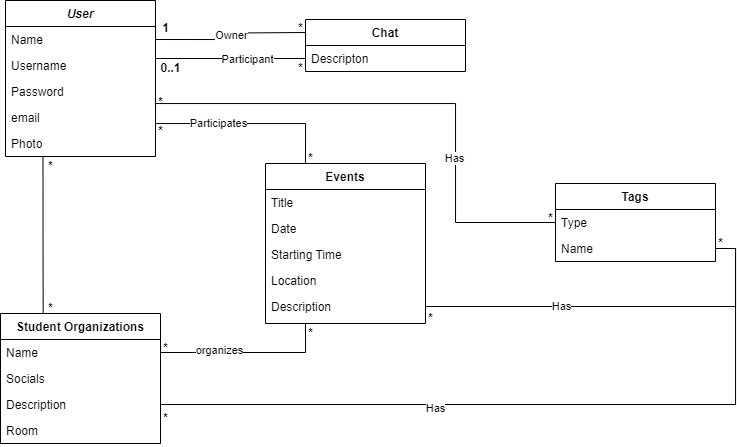

The diagram above was exported from draw.io. Its source (the exported page's mxGraphModel, read from the mxfile embedded in the PNG):
<mxGraphModel dx="899" dy="365" grid="1" gridSize="10" guides="1" tooltips="1" connect="1" arrows="1" fold="1" page="1" pageScale="1" pageWidth="827" pageHeight="1169" math="0" shadow="0">
  <root>
    <mxCell id="WIyWlLk6GJQsqaUBKTNV-0" />
    <mxCell id="WIyWlLk6GJQsqaUBKTNV-1" parent="WIyWlLk6GJQsqaUBKTNV-0" />
    <mxCell id="CV_VPUUu-9JUHmupEOgZ-4" style="edgeStyle=orthogonalEdgeStyle;rounded=0;orthogonalLoop=1;jettySize=auto;html=1;exitX=0.25;exitY=1;exitDx=0;exitDy=0;endArrow=none;endFill=0;" parent="WIyWlLk6GJQsqaUBKTNV-1" source="zkfFHV4jXpPFQw0GAbJ--0" edge="1">
      <mxGeometry relative="1" as="geometry">
        <mxPoint x="97.66666666666663" y="430" as="targetPoint" />
      </mxGeometry>
    </mxCell>
    <mxCell id="zkfFHV4jXpPFQw0GAbJ--0" value="User" style="swimlane;fontStyle=3;align=center;verticalAlign=top;childLayout=stackLayout;horizontal=1;startSize=26;horizontalStack=0;resizeParent=1;resizeLast=0;collapsible=1;marginBottom=0;rounded=0;shadow=0;strokeWidth=1;" parent="WIyWlLk6GJQsqaUBKTNV-1" vertex="1">
      <mxGeometry x="60" y="117" width="150" height="156" as="geometry">
        <mxRectangle x="230" y="140" width="160" height="26" as="alternateBounds" />
      </mxGeometry>
    </mxCell>
    <mxCell id="zkfFHV4jXpPFQw0GAbJ--1" value="Name" style="text;align=left;verticalAlign=top;spacingLeft=4;spacingRight=4;overflow=hidden;rotatable=0;points=[[0,0.5],[1,0.5]];portConstraint=eastwest;" parent="zkfFHV4jXpPFQw0GAbJ--0" vertex="1">
      <mxGeometry y="26" width="150" height="26" as="geometry" />
    </mxCell>
    <mxCell id="zkfFHV4jXpPFQw0GAbJ--3" value="Username" style="text;align=left;verticalAlign=top;spacingLeft=4;spacingRight=4;overflow=hidden;rotatable=0;points=[[0,0.5],[1,0.5]];portConstraint=eastwest;rounded=0;shadow=0;html=0;" parent="zkfFHV4jXpPFQw0GAbJ--0" vertex="1">
      <mxGeometry y="52" width="150" height="26" as="geometry" />
    </mxCell>
    <mxCell id="xnqygbJTWomdDlIZFmXc-4" value="Password" style="text;strokeColor=none;fillColor=none;align=left;verticalAlign=top;spacingLeft=4;spacingRight=4;overflow=hidden;rotatable=0;points=[[0,0.5],[1,0.5]];portConstraint=eastwest;whiteSpace=wrap;html=1;" parent="zkfFHV4jXpPFQw0GAbJ--0" vertex="1">
      <mxGeometry y="78" width="150" height="26" as="geometry" />
    </mxCell>
    <mxCell id="xnqygbJTWomdDlIZFmXc-6" value="email" style="text;strokeColor=none;fillColor=none;align=left;verticalAlign=top;spacingLeft=4;spacingRight=4;overflow=hidden;rotatable=0;points=[[0,0.5],[1,0.5]];portConstraint=eastwest;whiteSpace=wrap;html=1;" parent="zkfFHV4jXpPFQw0GAbJ--0" vertex="1">
      <mxGeometry y="104" width="150" height="26" as="geometry" />
    </mxCell>
    <mxCell id="h1eK3mes-n0BPrT0hY8s-2" value="Photo" style="text;strokeColor=none;fillColor=none;align=left;verticalAlign=top;spacingLeft=4;spacingRight=4;overflow=hidden;rotatable=0;points=[[0,0.5],[1,0.5]];portConstraint=eastwest;whiteSpace=wrap;html=1;" vertex="1" parent="zkfFHV4jXpPFQw0GAbJ--0">
      <mxGeometry y="130" width="150" height="26" as="geometry" />
    </mxCell>
    <mxCell id="zkfFHV4jXpPFQw0GAbJ--13" value="Events" style="swimlane;fontStyle=1;align=center;verticalAlign=top;childLayout=stackLayout;horizontal=1;startSize=26;horizontalStack=0;resizeParent=1;resizeLast=0;collapsible=1;marginBottom=0;rounded=0;shadow=0;strokeWidth=1;" parent="WIyWlLk6GJQsqaUBKTNV-1" vertex="1">
      <mxGeometry x="320" y="280" width="160" height="160" as="geometry">
        <mxRectangle x="340" y="380" width="170" height="26" as="alternateBounds" />
      </mxGeometry>
    </mxCell>
    <mxCell id="CV_VPUUu-9JUHmupEOgZ-1" value="Title" style="text;strokeColor=none;fillColor=none;align=left;verticalAlign=top;spacingLeft=4;spacingRight=4;overflow=hidden;rotatable=0;points=[[0,0.5],[1,0.5]];portConstraint=eastwest;whiteSpace=wrap;html=1;" parent="zkfFHV4jXpPFQw0GAbJ--13" vertex="1">
      <mxGeometry y="26" width="160" height="26" as="geometry" />
    </mxCell>
    <mxCell id="g7OkWq5RI1xceZOA9LHe-37" value="Date" style="text;strokeColor=none;fillColor=none;align=left;verticalAlign=top;spacingLeft=4;spacingRight=4;overflow=hidden;rotatable=0;points=[[0,0.5],[1,0.5]];portConstraint=eastwest;whiteSpace=wrap;html=1;" parent="zkfFHV4jXpPFQw0GAbJ--13" vertex="1">
      <mxGeometry y="52" width="160" height="26" as="geometry" />
    </mxCell>
    <mxCell id="g7OkWq5RI1xceZOA9LHe-36" value="Starting Time" style="text;strokeColor=none;fillColor=none;align=left;verticalAlign=top;spacingLeft=4;spacingRight=4;overflow=hidden;rotatable=0;points=[[0,0.5],[1,0.5]];portConstraint=eastwest;whiteSpace=wrap;html=1;" parent="zkfFHV4jXpPFQw0GAbJ--13" vertex="1">
      <mxGeometry y="78" width="160" height="26" as="geometry" />
    </mxCell>
    <mxCell id="g7OkWq5RI1xceZOA9LHe-46" value="Location" style="text;strokeColor=none;fillColor=none;align=left;verticalAlign=top;spacingLeft=4;spacingRight=4;overflow=hidden;rotatable=0;points=[[0,0.5],[1,0.5]];portConstraint=eastwest;whiteSpace=wrap;html=1;" parent="zkfFHV4jXpPFQw0GAbJ--13" vertex="1">
      <mxGeometry y="104" width="160" height="26" as="geometry" />
    </mxCell>
    <mxCell id="g7OkWq5RI1xceZOA9LHe-45" value="Description" style="text;strokeColor=none;fillColor=none;align=left;verticalAlign=top;spacingLeft=4;spacingRight=4;overflow=hidden;rotatable=0;points=[[0,0.5],[1,0.5]];portConstraint=eastwest;whiteSpace=wrap;html=1;" parent="zkfFHV4jXpPFQw0GAbJ--13" vertex="1">
      <mxGeometry y="130" width="160" height="26" as="geometry" />
    </mxCell>
    <mxCell id="g7OkWq5RI1xceZOA9LHe-6" value="Chat" style="swimlane;fontStyle=1;align=center;verticalAlign=top;childLayout=stackLayout;horizontal=1;startSize=26;horizontalStack=0;resizeParent=1;resizeParentMax=0;resizeLast=0;collapsible=1;marginBottom=0;whiteSpace=wrap;html=1;" parent="WIyWlLk6GJQsqaUBKTNV-1" vertex="1">
      <mxGeometry x="360" y="136" width="160" height="52" as="geometry" />
    </mxCell>
    <mxCell id="Wn0HVc7qOb60xx_P0DIu-14" value="Descripton" style="text;strokeColor=none;fillColor=none;align=left;verticalAlign=top;spacingLeft=4;spacingRight=4;overflow=hidden;rotatable=0;points=[[0,0.5],[1,0.5]];portConstraint=eastwest;whiteSpace=wrap;html=1;" parent="g7OkWq5RI1xceZOA9LHe-6" vertex="1">
      <mxGeometry y="26" width="160" height="26" as="geometry" />
    </mxCell>
    <mxCell id="g7OkWq5RI1xceZOA9LHe-14" value="Student Organizations" style="swimlane;fontStyle=1;align=center;verticalAlign=top;childLayout=stackLayout;horizontal=1;startSize=26;horizontalStack=0;resizeParent=1;resizeParentMax=0;resizeLast=0;collapsible=1;marginBottom=0;whiteSpace=wrap;html=1;" parent="WIyWlLk6GJQsqaUBKTNV-1" vertex="1">
      <mxGeometry x="55" y="430" width="160" height="130" as="geometry" />
    </mxCell>
    <mxCell id="g7OkWq5RI1xceZOA9LHe-30" value="Name" style="text;strokeColor=none;fillColor=none;align=left;verticalAlign=top;spacingLeft=4;spacingRight=4;overflow=hidden;rotatable=0;points=[[0,0.5],[1,0.5]];portConstraint=eastwest;whiteSpace=wrap;html=1;" parent="g7OkWq5RI1xceZOA9LHe-14" vertex="1">
      <mxGeometry y="26" width="160" height="26" as="geometry" />
    </mxCell>
    <mxCell id="g7OkWq5RI1xceZOA9LHe-47" value="Socials" style="text;strokeColor=none;fillColor=none;align=left;verticalAlign=top;spacingLeft=4;spacingRight=4;overflow=hidden;rotatable=0;points=[[0,0.5],[1,0.5]];portConstraint=eastwest;whiteSpace=wrap;html=1;" parent="g7OkWq5RI1xceZOA9LHe-14" vertex="1">
      <mxGeometry y="52" width="160" height="26" as="geometry" />
    </mxCell>
    <mxCell id="g7OkWq5RI1xceZOA9LHe-48" value="Description" style="text;strokeColor=none;fillColor=none;align=left;verticalAlign=top;spacingLeft=4;spacingRight=4;overflow=hidden;rotatable=0;points=[[0,0.5],[1,0.5]];portConstraint=eastwest;whiteSpace=wrap;html=1;" parent="g7OkWq5RI1xceZOA9LHe-14" vertex="1">
      <mxGeometry y="78" width="160" height="26" as="geometry" />
    </mxCell>
    <mxCell id="xnqygbJTWomdDlIZFmXc-5" value="Room" style="text;strokeColor=none;fillColor=none;align=left;verticalAlign=top;spacingLeft=4;spacingRight=4;overflow=hidden;rotatable=0;points=[[0,0.5],[1,0.5]];portConstraint=eastwest;whiteSpace=wrap;html=1;" parent="g7OkWq5RI1xceZOA9LHe-14" vertex="1">
      <mxGeometry y="104" width="160" height="26" as="geometry" />
    </mxCell>
    <mxCell id="g7OkWq5RI1xceZOA9LHe-21" style="edgeStyle=orthogonalEdgeStyle;rounded=0;orthogonalLoop=1;jettySize=auto;html=1;exitX=1;exitY=0.5;exitDx=0;exitDy=0;entryX=0;entryY=0.5;entryDx=0;entryDy=0;endArrow=none;endFill=0;" parent="WIyWlLk6GJQsqaUBKTNV-1" source="zkfFHV4jXpPFQw0GAbJ--1" edge="1">
      <mxGeometry relative="1" as="geometry">
        <mxPoint x="360" y="149" as="targetPoint" />
      </mxGeometry>
    </mxCell>
    <mxCell id="g7OkWq5RI1xceZOA9LHe-23" value="Owner" style="edgeLabel;html=1;align=center;verticalAlign=middle;resizable=0;points=[];" parent="g7OkWq5RI1xceZOA9LHe-21" connectable="0" vertex="1">
      <mxGeometry x="0.0074" y="-1" relative="1" as="geometry">
        <mxPoint as="offset" />
      </mxGeometry>
    </mxCell>
    <mxCell id="g7OkWq5RI1xceZOA9LHe-22" style="edgeStyle=orthogonalEdgeStyle;rounded=0;orthogonalLoop=1;jettySize=auto;html=1;exitX=0;exitY=0.5;exitDx=0;exitDy=0;endArrow=none;endFill=0;" parent="WIyWlLk6GJQsqaUBKTNV-1" edge="1">
      <mxGeometry relative="1" as="geometry">
        <mxPoint x="360" y="175" as="sourcePoint" />
        <mxPoint x="210" y="175" as="targetPoint" />
      </mxGeometry>
    </mxCell>
    <mxCell id="g7OkWq5RI1xceZOA9LHe-24" value="Participant" style="edgeLabel;html=1;align=center;verticalAlign=middle;resizable=0;points=[];" parent="g7OkWq5RI1xceZOA9LHe-22" connectable="0" vertex="1">
      <mxGeometry x="-0.219" y="1" relative="1" as="geometry">
        <mxPoint as="offset" />
      </mxGeometry>
    </mxCell>
    <mxCell id="g7OkWq5RI1xceZOA9LHe-26" value="*" style="text;align=center;fontStyle=1;verticalAlign=middle;spacingLeft=3;spacingRight=3;strokeColor=none;rotatable=0;points=[[0,0.5],[1,0.5]];portConstraint=eastwest;html=1;" parent="WIyWlLk6GJQsqaUBKTNV-1" vertex="1">
      <mxGeometry x="350" y="140" width="10" height="10" as="geometry" />
    </mxCell>
    <mxCell id="g7OkWq5RI1xceZOA9LHe-27" value="1" style="text;align=center;fontStyle=1;verticalAlign=middle;spacingLeft=3;spacingRight=3;strokeColor=none;rotatable=0;points=[[0,0.5],[1,0.5]];portConstraint=eastwest;html=1;" parent="WIyWlLk6GJQsqaUBKTNV-1" vertex="1">
      <mxGeometry x="215" y="135" width="10" height="20" as="geometry" />
    </mxCell>
    <mxCell id="g7OkWq5RI1xceZOA9LHe-28" value="*" style="text;align=center;fontStyle=1;verticalAlign=middle;spacingLeft=3;spacingRight=3;strokeColor=none;rotatable=0;points=[[0,0.5],[1,0.5]];portConstraint=eastwest;html=1;" parent="WIyWlLk6GJQsqaUBKTNV-1" vertex="1">
      <mxGeometry x="350" y="180" width="10" height="10" as="geometry" />
    </mxCell>
    <mxCell id="g7OkWq5RI1xceZOA9LHe-29" value="0..1" style="text;align=center;fontStyle=1;verticalAlign=middle;spacingLeft=3;spacingRight=3;strokeColor=none;rotatable=0;points=[[0,0.5],[1,0.5]];portConstraint=eastwest;html=1;" parent="WIyWlLk6GJQsqaUBKTNV-1" vertex="1">
      <mxGeometry x="215" y="175" width="20" height="20" as="geometry" />
    </mxCell>
    <mxCell id="g7OkWq5RI1xceZOA9LHe-34" style="edgeStyle=orthogonalEdgeStyle;rounded=0;orthogonalLoop=1;jettySize=auto;html=1;exitX=1;exitY=0.5;exitDx=0;exitDy=0;entryX=0.25;entryY=0;entryDx=0;entryDy=0;endArrow=none;endFill=0;" parent="WIyWlLk6GJQsqaUBKTNV-1" target="zkfFHV4jXpPFQw0GAbJ--13" edge="1">
      <mxGeometry relative="1" as="geometry">
        <mxPoint x="210" y="226.9999999999999" as="sourcePoint" />
        <Array as="points">
          <mxPoint x="210" y="240" />
          <mxPoint x="360" y="240" />
        </Array>
      </mxGeometry>
    </mxCell>
    <mxCell id="g7OkWq5RI1xceZOA9LHe-35" style="edgeStyle=orthogonalEdgeStyle;rounded=0;orthogonalLoop=1;jettySize=auto;html=1;exitX=1;exitY=0.5;exitDx=0;exitDy=0;entryX=0.25;entryY=1;entryDx=0;entryDy=0;endArrow=none;endFill=0;" parent="WIyWlLk6GJQsqaUBKTNV-1" source="g7OkWq5RI1xceZOA9LHe-30" target="zkfFHV4jXpPFQw0GAbJ--13" edge="1">
      <mxGeometry relative="1" as="geometry" />
    </mxCell>
    <mxCell id="g7OkWq5RI1xceZOA9LHe-42" value="organizes" style="edgeLabel;html=1;align=center;verticalAlign=middle;resizable=0;points=[];" parent="g7OkWq5RI1xceZOA9LHe-35" connectable="0" vertex="1">
      <mxGeometry x="-0.3301" y="2" relative="1" as="geometry">
        <mxPoint as="offset" />
      </mxGeometry>
    </mxCell>
    <mxCell id="g7OkWq5RI1xceZOA9LHe-38" value="*" style="text;align=center;fontStyle=1;verticalAlign=middle;spacingLeft=3;spacingRight=3;strokeColor=none;rotatable=0;points=[[0,0.5],[1,0.5]];portConstraint=eastwest;html=1;" parent="WIyWlLk6GJQsqaUBKTNV-1" vertex="1">
      <mxGeometry x="360" y="270" width="10" height="10" as="geometry" />
    </mxCell>
    <mxCell id="g7OkWq5RI1xceZOA9LHe-39" value="*" style="text;align=center;fontStyle=1;verticalAlign=middle;spacingLeft=3;spacingRight=3;strokeColor=none;rotatable=0;points=[[0,0.5],[1,0.5]];portConstraint=eastwest;html=1;" parent="WIyWlLk6GJQsqaUBKTNV-1" vertex="1">
      <mxGeometry x="100" y="420" width="10" height="10" as="geometry" />
    </mxCell>
    <mxCell id="g7OkWq5RI1xceZOA9LHe-40" value="*" style="text;align=center;fontStyle=1;verticalAlign=middle;spacingLeft=3;spacingRight=3;strokeColor=none;rotatable=0;points=[[0,0.5],[1,0.5]];portConstraint=eastwest;html=1;" parent="WIyWlLk6GJQsqaUBKTNV-1" vertex="1">
      <mxGeometry x="360" y="440" width="10" height="20" as="geometry" />
    </mxCell>
    <mxCell id="g7OkWq5RI1xceZOA9LHe-41" value="*" style="text;align=center;fontStyle=1;verticalAlign=middle;spacingLeft=3;spacingRight=3;strokeColor=none;rotatable=0;points=[[0,0.5],[1,0.5]];portConstraint=eastwest;html=1;" parent="WIyWlLk6GJQsqaUBKTNV-1" vertex="1">
      <mxGeometry x="215" y="460" width="10" height="10" as="geometry" />
    </mxCell>
    <mxCell id="g7OkWq5RI1xceZOA9LHe-67" value="Tags" style="swimlane;fontStyle=1;align=center;verticalAlign=top;childLayout=stackLayout;horizontal=1;startSize=26;horizontalStack=0;resizeParent=1;resizeParentMax=0;resizeLast=0;collapsible=1;marginBottom=0;whiteSpace=wrap;html=1;" parent="WIyWlLk6GJQsqaUBKTNV-1" vertex="1">
      <mxGeometry x="610" y="300" width="160" height="78" as="geometry" />
    </mxCell>
    <mxCell id="h1eK3mes-n0BPrT0hY8s-0" value="Type" style="text;strokeColor=none;fillColor=none;align=left;verticalAlign=top;spacingLeft=4;spacingRight=4;overflow=hidden;rotatable=0;points=[[0,0.5],[1,0.5]];portConstraint=eastwest;whiteSpace=wrap;html=1;" vertex="1" parent="g7OkWq5RI1xceZOA9LHe-67">
      <mxGeometry y="26" width="160" height="26" as="geometry" />
    </mxCell>
    <mxCell id="Wn0HVc7qOb60xx_P0DIu-0" value="Name" style="text;strokeColor=none;fillColor=none;align=left;verticalAlign=top;spacingLeft=4;spacingRight=4;overflow=hidden;rotatable=0;points=[[0,0.5],[1,0.5]];portConstraint=eastwest;whiteSpace=wrap;html=1;" parent="g7OkWq5RI1xceZOA9LHe-67" vertex="1">
      <mxGeometry y="52" width="160" height="26" as="geometry" />
    </mxCell>
    <mxCell id="Wn0HVc7qOb60xx_P0DIu-11" value="*" style="text;align=center;fontStyle=1;verticalAlign=middle;spacingLeft=3;spacingRight=3;strokeColor=none;rotatable=0;points=[[0,0.5],[1,0.5]];portConstraint=eastwest;html=1;" parent="WIyWlLk6GJQsqaUBKTNV-1" vertex="1">
      <mxGeometry x="480" y="430" width="10" height="10" as="geometry" />
    </mxCell>
    <mxCell id="kalXAaDtqW2S4GNduJ-c-2" style="edgeStyle=orthogonalEdgeStyle;rounded=0;orthogonalLoop=1;jettySize=auto;html=1;exitX=1;exitY=0.5;exitDx=0;exitDy=0;entryX=0;entryY=0.5;entryDx=0;entryDy=0;endArrow=none;endFill=0;" parent="WIyWlLk6GJQsqaUBKTNV-1" target="Wn0HVc7qOb60xx_P0DIu-0" edge="1">
      <mxGeometry relative="1" as="geometry">
        <Array as="points">
          <mxPoint x="210" y="220" />
          <mxPoint x="510" y="220" />
          <mxPoint x="510" y="339" />
        </Array>
        <mxPoint x="210" y="226.9999999999999" as="sourcePoint" />
      </mxGeometry>
    </mxCell>
    <mxCell id="kalXAaDtqW2S4GNduJ-c-9" value="Has" style="edgeLabel;html=1;align=center;verticalAlign=middle;resizable=0;points=[];" parent="kalXAaDtqW2S4GNduJ-c-2" connectable="0" vertex="1">
      <mxGeometry x="0.3118" y="-1" relative="1" as="geometry">
        <mxPoint as="offset" />
      </mxGeometry>
    </mxCell>
    <mxCell id="xnqygbJTWomdDlIZFmXc-8" value="Participates" style="edgeLabel;html=1;align=center;verticalAlign=middle;resizable=0;points=[];" parent="kalXAaDtqW2S4GNduJ-c-2" connectable="0" vertex="1">
      <mxGeometry x="-0.7803" y="-2" relative="1" as="geometry">
        <mxPoint x="9" y="18" as="offset" />
      </mxGeometry>
    </mxCell>
    <mxCell id="kalXAaDtqW2S4GNduJ-c-3" style="edgeStyle=orthogonalEdgeStyle;rounded=0;orthogonalLoop=1;jettySize=auto;html=1;exitX=1;exitY=0.5;exitDx=0;exitDy=0;endArrow=none;endFill=0;" parent="WIyWlLk6GJQsqaUBKTNV-1" source="Wn0HVc7qOb60xx_P0DIu-0" target="g7OkWq5RI1xceZOA9LHe-45" edge="1">
      <mxGeometry relative="1" as="geometry" />
    </mxCell>
    <mxCell id="kalXAaDtqW2S4GNduJ-c-12" value="Has" style="edgeLabel;html=1;align=center;verticalAlign=middle;resizable=0;points=[];" parent="kalXAaDtqW2S4GNduJ-c-3" connectable="0" vertex="1">
      <mxGeometry x="0.3004" relative="1" as="geometry">
        <mxPoint as="offset" />
      </mxGeometry>
    </mxCell>
    <mxCell id="kalXAaDtqW2S4GNduJ-c-4" style="edgeStyle=orthogonalEdgeStyle;rounded=0;orthogonalLoop=1;jettySize=auto;html=1;exitX=1;exitY=0.5;exitDx=0;exitDy=0;entryX=1;entryY=0.5;entryDx=0;entryDy=0;endArrow=none;endFill=0;" parent="WIyWlLk6GJQsqaUBKTNV-1" source="Wn0HVc7qOb60xx_P0DIu-0" target="g7OkWq5RI1xceZOA9LHe-48" edge="1">
      <mxGeometry relative="1" as="geometry" />
    </mxCell>
    <mxCell id="kalXAaDtqW2S4GNduJ-c-11" value="Has" style="edgeLabel;html=1;align=center;verticalAlign=middle;resizable=0;points=[];" parent="kalXAaDtqW2S4GNduJ-c-4" connectable="0" vertex="1">
      <mxGeometry x="0.2678" y="4" relative="1" as="geometry">
        <mxPoint as="offset" />
      </mxGeometry>
    </mxCell>
    <mxCell id="kalXAaDtqW2S4GNduJ-c-5" value="*" style="text;align=center;fontStyle=1;verticalAlign=middle;spacingLeft=3;spacingRight=3;strokeColor=none;rotatable=0;points=[[0,0.5],[1,0.5]];portConstraint=eastwest;html=1;" parent="WIyWlLk6GJQsqaUBKTNV-1" vertex="1">
      <mxGeometry x="770" y="355" width="10" height="10" as="geometry" />
    </mxCell>
    <mxCell id="kalXAaDtqW2S4GNduJ-c-6" value="*" style="text;align=center;fontStyle=1;verticalAlign=middle;spacingLeft=3;spacingRight=3;strokeColor=none;rotatable=0;points=[[0,0.5],[1,0.5]];portConstraint=eastwest;html=1;" parent="WIyWlLk6GJQsqaUBKTNV-1" vertex="1">
      <mxGeometry x="215" y="530" width="10" height="10" as="geometry" />
    </mxCell>
    <mxCell id="kalXAaDtqW2S4GNduJ-c-8" value="*" style="text;align=center;fontStyle=1;verticalAlign=middle;spacingLeft=3;spacingRight=3;strokeColor=none;rotatable=0;points=[[0,0.5],[1,0.5]];portConstraint=eastwest;html=1;" parent="WIyWlLk6GJQsqaUBKTNV-1" vertex="1">
      <mxGeometry x="210" y="214" width="10" height="10" as="geometry" />
    </mxCell>
    <mxCell id="xnqygbJTWomdDlIZFmXc-7" value="*" style="text;align=center;fontStyle=1;verticalAlign=middle;spacingLeft=3;spacingRight=3;strokeColor=none;rotatable=0;points=[[0,0.5],[1,0.5]];portConstraint=eastwest;html=1;" parent="WIyWlLk6GJQsqaUBKTNV-1" vertex="1">
      <mxGeometry x="100" y="273" width="10" height="20" as="geometry" />
    </mxCell>
    <mxCell id="xnqygbJTWomdDlIZFmXc-9" value="*" style="text;align=center;fontStyle=1;verticalAlign=middle;spacingLeft=3;spacingRight=3;strokeColor=none;rotatable=0;points=[[0,0.5],[1,0.5]];portConstraint=eastwest;html=1;" parent="WIyWlLk6GJQsqaUBKTNV-1" vertex="1">
      <mxGeometry x="210" y="243" width="10" height="10" as="geometry" />
    </mxCell>
    <mxCell id="xnqygbJTWomdDlIZFmXc-11" value="*" style="text;align=center;fontStyle=1;verticalAlign=middle;spacingLeft=3;spacingRight=3;strokeColor=none;rotatable=0;points=[[0,0.5],[1,0.5]];portConstraint=eastwest;html=1;" parent="WIyWlLk6GJQsqaUBKTNV-1" vertex="1">
      <mxGeometry x="600" y="330" width="10" height="10" as="geometry" />
    </mxCell>
  </root>
</mxGraphModel>